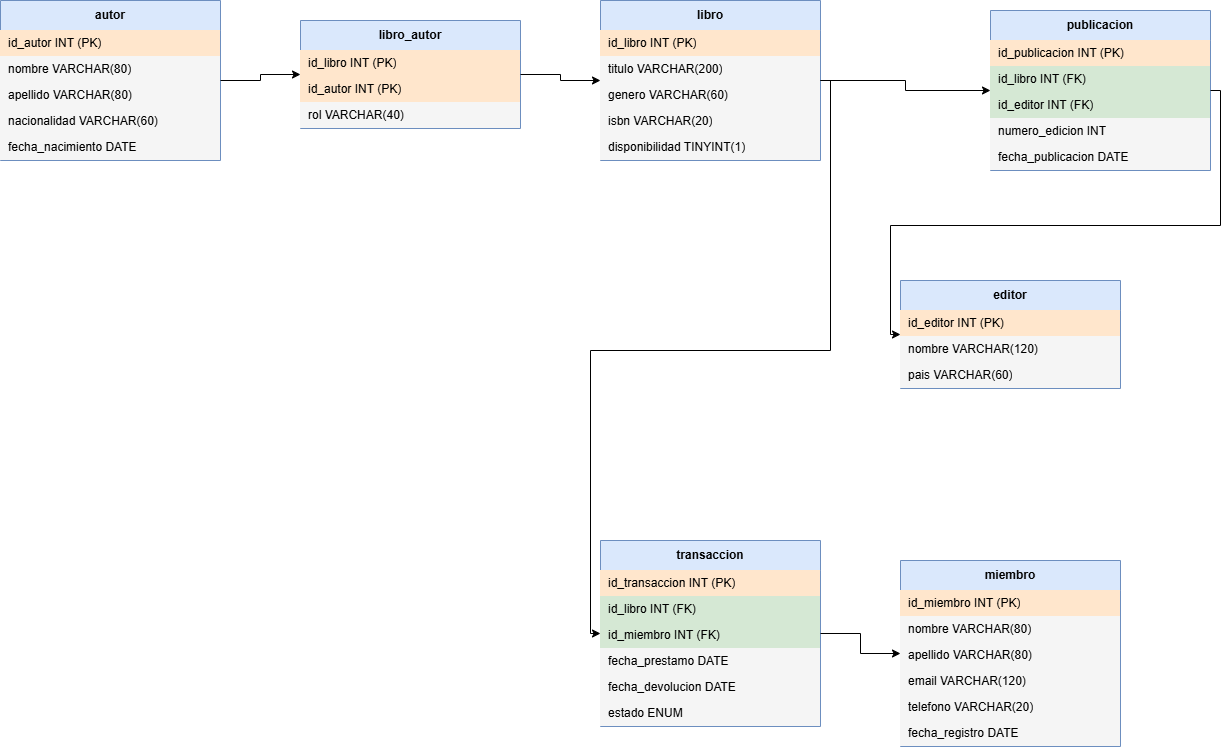

The diagram above was exported from draw.io. Its source (the exported page's mxGraphModel, read from the mxfile embedded in the PNG):
<mxGraphModel dx="1406" dy="780" grid="1" gridSize="10" guides="1" tooltips="1" connect="1" arrows="1" fold="1" page="1" pageScale="1" pageWidth="1400" pageHeight="1100" math="0" shadow="0">
  <root>
    <mxCell id="0" />
    <mxCell id="1" parent="0" />
    <mxCell id="autor" parent="1" style="swimlane;fontStyle=1;childLayout=stackLayout;horizontal=1;startSize=30;horizontalStack=0;resizeParent=0;resizeParentMax=0;collapsible=0;marginBottom=0;whiteSpace=wrap;html=1;fillColor=#dae8fc;strokeColor=#6c8ebf;align=center;" value="autor" vertex="1">
      <mxGeometry height="160" width="220" x="40" y="60" as="geometry" />
    </mxCell>
    <mxCell id="autor_r0" parent="autor" style="text;strokeColor=none;fillColor=#ffe6cc;align=left;verticalAlign=middle;spacingLeft=6;spacingRight=4;overflow=hidden;portConstraint=eastwest;html=1;" value="id_autor INT  (PK)" vertex="1">
      <mxGeometry height="26" width="220" y="30" as="geometry" />
    </mxCell>
    <mxCell id="autor_r1" parent="autor" style="text;strokeColor=none;fillColor=#f5f5f5;align=left;verticalAlign=middle;spacingLeft=6;spacingRight=4;overflow=hidden;portConstraint=eastwest;html=1;" value="nombre VARCHAR(80)" vertex="1">
      <mxGeometry height="26" width="220" y="56" as="geometry" />
    </mxCell>
    <mxCell id="autor_r2" parent="autor" style="text;strokeColor=none;fillColor=#f5f5f5;align=left;verticalAlign=middle;spacingLeft=6;spacingRight=4;overflow=hidden;portConstraint=eastwest;html=1;" value="apellido VARCHAR(80)" vertex="1">
      <mxGeometry height="26" width="220" y="82" as="geometry" />
    </mxCell>
    <mxCell id="autor_r3" parent="autor" style="text;strokeColor=none;fillColor=#f5f5f5;align=left;verticalAlign=middle;spacingLeft=6;spacingRight=4;overflow=hidden;portConstraint=eastwest;html=1;" value="nacionalidad VARCHAR(60)" vertex="1">
      <mxGeometry height="26" width="220" y="108" as="geometry" />
    </mxCell>
    <mxCell id="autor_r4" parent="autor" style="text;strokeColor=none;fillColor=#f5f5f5;align=left;verticalAlign=middle;spacingLeft=6;spacingRight=4;overflow=hidden;portConstraint=eastwest;html=1;" value="fecha_nacimiento DATE" vertex="1">
      <mxGeometry height="26" width="220" y="134" as="geometry" />
    </mxCell>
    <mxCell id="libro_autor" parent="1" style="swimlane;fontStyle=1;childLayout=stackLayout;horizontal=1;startSize=30;horizontalStack=0;resizeParent=0;resizeParentMax=0;collapsible=0;marginBottom=0;whiteSpace=wrap;html=1;fillColor=#dae8fc;strokeColor=#6c8ebf;align=center;" value="libro_autor" vertex="1">
      <mxGeometry height="108" width="220" x="340" y="80" as="geometry" />
    </mxCell>
    <mxCell id="libro_autor_r0" parent="libro_autor" style="text;strokeColor=none;fillColor=#ffe6cc;align=left;verticalAlign=middle;spacingLeft=6;spacingRight=4;overflow=hidden;portConstraint=eastwest;html=1;" value="id_libro INT  (PK)" vertex="1">
      <mxGeometry height="26" width="220" y="30" as="geometry" />
    </mxCell>
    <mxCell id="libro_autor_r1" parent="libro_autor" style="text;strokeColor=none;fillColor=#ffe6cc;align=left;verticalAlign=middle;spacingLeft=6;spacingRight=4;overflow=hidden;portConstraint=eastwest;html=1;" value="id_autor INT  (PK)" vertex="1">
      <mxGeometry height="26" width="220" y="56" as="geometry" />
    </mxCell>
    <mxCell id="libro_autor_r2" parent="libro_autor" style="text;strokeColor=none;fillColor=#f5f5f5;align=left;verticalAlign=middle;spacingLeft=6;spacingRight=4;overflow=hidden;portConstraint=eastwest;html=1;" value="rol VARCHAR(40)" vertex="1">
      <mxGeometry height="26" width="220" y="82" as="geometry" />
    </mxCell>
    <mxCell id="libro" parent="1" style="swimlane;fontStyle=1;childLayout=stackLayout;horizontal=1;startSize=30;horizontalStack=0;resizeParent=0;resizeParentMax=0;collapsible=0;marginBottom=0;whiteSpace=wrap;html=1;fillColor=#dae8fc;strokeColor=#6c8ebf;align=center;" value="libro" vertex="1">
      <mxGeometry height="160" width="220" x="640" y="60" as="geometry" />
    </mxCell>
    <mxCell id="libro_r0" parent="libro" style="text;strokeColor=none;fillColor=#ffe6cc;align=left;verticalAlign=middle;spacingLeft=6;spacingRight=4;overflow=hidden;portConstraint=eastwest;html=1;" value="id_libro INT  (PK)" vertex="1">
      <mxGeometry height="26" width="220" y="30" as="geometry" />
    </mxCell>
    <mxCell id="libro_r1" parent="libro" style="text;strokeColor=none;fillColor=#f5f5f5;align=left;verticalAlign=middle;spacingLeft=6;spacingRight=4;overflow=hidden;portConstraint=eastwest;html=1;" value="titulo VARCHAR(200)" vertex="1">
      <mxGeometry height="26" width="220" y="56" as="geometry" />
    </mxCell>
    <mxCell id="libro_r2" parent="libro" style="text;strokeColor=none;fillColor=#f5f5f5;align=left;verticalAlign=middle;spacingLeft=6;spacingRight=4;overflow=hidden;portConstraint=eastwest;html=1;" value="genero VARCHAR(60)" vertex="1">
      <mxGeometry height="26" width="220" y="82" as="geometry" />
    </mxCell>
    <mxCell id="libro_r3" parent="libro" style="text;strokeColor=none;fillColor=#f5f5f5;align=left;verticalAlign=middle;spacingLeft=6;spacingRight=4;overflow=hidden;portConstraint=eastwest;html=1;" value="isbn VARCHAR(20)" vertex="1">
      <mxGeometry height="26" width="220" y="108" as="geometry" />
    </mxCell>
    <mxCell id="libro_r4" parent="libro" style="text;strokeColor=none;fillColor=#f5f5f5;align=left;verticalAlign=middle;spacingLeft=6;spacingRight=4;overflow=hidden;portConstraint=eastwest;html=1;" value="disponibilidad TINYINT(1)" vertex="1">
      <mxGeometry height="26" width="220" y="134" as="geometry" />
    </mxCell>
    <mxCell id="publicacion" parent="1" style="swimlane;fontStyle=1;childLayout=stackLayout;horizontal=1;startSize=30;horizontalStack=0;resizeParent=0;resizeParentMax=0;collapsible=0;marginBottom=0;whiteSpace=wrap;html=1;fillColor=#dae8fc;strokeColor=#6c8ebf;align=center;" value="publicacion" vertex="1">
      <mxGeometry height="160" width="220" x="1030" y="70" as="geometry" />
    </mxCell>
    <mxCell id="publicacion_r0" parent="publicacion" style="text;strokeColor=none;fillColor=#ffe6cc;align=left;verticalAlign=middle;spacingLeft=6;spacingRight=4;overflow=hidden;portConstraint=eastwest;html=1;" value="id_publicacion INT  (PK)" vertex="1">
      <mxGeometry height="26" width="220" y="30" as="geometry" />
    </mxCell>
    <mxCell id="publicacion_r1" parent="publicacion" style="text;strokeColor=none;fillColor=#d5e8d4;align=left;verticalAlign=middle;spacingLeft=6;spacingRight=4;overflow=hidden;portConstraint=eastwest;html=1;" value="id_libro INT  (FK)" vertex="1">
      <mxGeometry height="26" width="220" y="56" as="geometry" />
    </mxCell>
    <mxCell id="publicacion_r2" parent="publicacion" style="text;strokeColor=none;fillColor=#d5e8d4;align=left;verticalAlign=middle;spacingLeft=6;spacingRight=4;overflow=hidden;portConstraint=eastwest;html=1;" value="id_editor INT  (FK)" vertex="1">
      <mxGeometry height="26" width="220" y="82" as="geometry" />
    </mxCell>
    <mxCell id="publicacion_r3" parent="publicacion" style="text;strokeColor=none;fillColor=#f5f5f5;align=left;verticalAlign=middle;spacingLeft=6;spacingRight=4;overflow=hidden;portConstraint=eastwest;html=1;" value="numero_edicion INT" vertex="1">
      <mxGeometry height="26" width="220" y="108" as="geometry" />
    </mxCell>
    <mxCell id="publicacion_r4" parent="publicacion" style="text;strokeColor=none;fillColor=#f5f5f5;align=left;verticalAlign=middle;spacingLeft=6;spacingRight=4;overflow=hidden;portConstraint=eastwest;html=1;" value="fecha_publicacion DATE" vertex="1">
      <mxGeometry height="26" width="220" y="134" as="geometry" />
    </mxCell>
    <mxCell id="editor" parent="1" style="swimlane;fontStyle=1;childLayout=stackLayout;horizontal=1;startSize=30;horizontalStack=0;resizeParent=0;resizeParentMax=0;collapsible=0;marginBottom=0;whiteSpace=wrap;html=1;fillColor=#dae8fc;strokeColor=#6c8ebf;align=center;" value="editor" vertex="1">
      <mxGeometry height="108" width="220" x="940" y="340" as="geometry" />
    </mxCell>
    <mxCell id="editor_r0" parent="editor" style="text;strokeColor=none;fillColor=#ffe6cc;align=left;verticalAlign=middle;spacingLeft=6;spacingRight=4;overflow=hidden;portConstraint=eastwest;html=1;" value="id_editor INT  (PK)" vertex="1">
      <mxGeometry height="26" width="220" y="30" as="geometry" />
    </mxCell>
    <mxCell id="editor_r1" parent="editor" style="text;strokeColor=none;fillColor=#f5f5f5;align=left;verticalAlign=middle;spacingLeft=6;spacingRight=4;overflow=hidden;portConstraint=eastwest;html=1;" value="nombre VARCHAR(120)" vertex="1">
      <mxGeometry height="26" width="220" y="56" as="geometry" />
    </mxCell>
    <mxCell id="editor_r2" parent="editor" style="text;strokeColor=none;fillColor=#f5f5f5;align=left;verticalAlign=middle;spacingLeft=6;spacingRight=4;overflow=hidden;portConstraint=eastwest;html=1;" value="pais VARCHAR(60)" vertex="1">
      <mxGeometry height="26" width="220" y="82" as="geometry" />
    </mxCell>
    <mxCell id="transaccion" parent="1" style="swimlane;fontStyle=1;childLayout=stackLayout;horizontal=1;startSize=30;horizontalStack=0;resizeParent=0;resizeParentMax=0;collapsible=0;marginBottom=0;whiteSpace=wrap;html=1;fillColor=#dae8fc;strokeColor=#6c8ebf;align=center;" value="transaccion" vertex="1">
      <mxGeometry height="186" width="220" x="640" y="600" as="geometry" />
    </mxCell>
    <mxCell id="transaccion_r0" parent="transaccion" style="text;strokeColor=none;fillColor=#ffe6cc;align=left;verticalAlign=middle;spacingLeft=6;spacingRight=4;overflow=hidden;portConstraint=eastwest;html=1;" value="id_transaccion INT  (PK)" vertex="1">
      <mxGeometry height="26" width="220" y="30" as="geometry" />
    </mxCell>
    <mxCell id="transaccion_r1" parent="transaccion" style="text;strokeColor=none;fillColor=#d5e8d4;align=left;verticalAlign=middle;spacingLeft=6;spacingRight=4;overflow=hidden;portConstraint=eastwest;html=1;" value="id_libro INT  (FK)" vertex="1">
      <mxGeometry height="26" width="220" y="56" as="geometry" />
    </mxCell>
    <mxCell id="transaccion_r2" parent="transaccion" style="text;strokeColor=none;fillColor=#d5e8d4;align=left;verticalAlign=middle;spacingLeft=6;spacingRight=4;overflow=hidden;portConstraint=eastwest;html=1;" value="id_miembro INT  (FK)" vertex="1">
      <mxGeometry height="26" width="220" y="82" as="geometry" />
    </mxCell>
    <mxCell id="transaccion_r3" parent="transaccion" style="text;strokeColor=none;fillColor=#f5f5f5;align=left;verticalAlign=middle;spacingLeft=6;spacingRight=4;overflow=hidden;portConstraint=eastwest;html=1;" value="fecha_prestamo DATE" vertex="1">
      <mxGeometry height="26" width="220" y="108" as="geometry" />
    </mxCell>
    <mxCell id="transaccion_r4" parent="transaccion" style="text;strokeColor=none;fillColor=#f5f5f5;align=left;verticalAlign=middle;spacingLeft=6;spacingRight=4;overflow=hidden;portConstraint=eastwest;html=1;" value="fecha_devolucion DATE" vertex="1">
      <mxGeometry height="26" width="220" y="134" as="geometry" />
    </mxCell>
    <mxCell id="transaccion_r5" parent="transaccion" style="text;strokeColor=none;fillColor=#f5f5f5;align=left;verticalAlign=middle;spacingLeft=6;spacingRight=4;overflow=hidden;portConstraint=eastwest;html=1;" value="estado ENUM" vertex="1">
      <mxGeometry height="26" width="220" y="160" as="geometry" />
    </mxCell>
    <mxCell id="miembro" parent="1" style="swimlane;fontStyle=1;childLayout=stackLayout;horizontal=1;startSize=30;horizontalStack=0;resizeParent=0;resizeParentMax=0;collapsible=0;marginBottom=0;whiteSpace=wrap;html=1;fillColor=#dae8fc;strokeColor=#6c8ebf;align=center;" value="miembro" vertex="1">
      <mxGeometry height="186" width="220" x="940" y="620" as="geometry" />
    </mxCell>
    <mxCell id="miembro_r0" parent="miembro" style="text;strokeColor=none;fillColor=#ffe6cc;align=left;verticalAlign=middle;spacingLeft=6;spacingRight=4;overflow=hidden;portConstraint=eastwest;html=1;" value="id_miembro INT  (PK)" vertex="1">
      <mxGeometry height="26" width="220" y="30" as="geometry" />
    </mxCell>
    <mxCell id="miembro_r1" parent="miembro" style="text;strokeColor=none;fillColor=#f5f5f5;align=left;verticalAlign=middle;spacingLeft=6;spacingRight=4;overflow=hidden;portConstraint=eastwest;html=1;" value="nombre VARCHAR(80)" vertex="1">
      <mxGeometry height="26" width="220" y="56" as="geometry" />
    </mxCell>
    <mxCell id="miembro_r2" parent="miembro" style="text;strokeColor=none;fillColor=#f5f5f5;align=left;verticalAlign=middle;spacingLeft=6;spacingRight=4;overflow=hidden;portConstraint=eastwest;html=1;" value="apellido VARCHAR(80)" vertex="1">
      <mxGeometry height="26" width="220" y="82" as="geometry" />
    </mxCell>
    <mxCell id="miembro_r3" parent="miembro" style="text;strokeColor=none;fillColor=#f5f5f5;align=left;verticalAlign=middle;spacingLeft=6;spacingRight=4;overflow=hidden;portConstraint=eastwest;html=1;" value="email VARCHAR(120)" vertex="1">
      <mxGeometry height="26" width="220" y="108" as="geometry" />
    </mxCell>
    <mxCell id="miembro_r4" parent="miembro" style="text;strokeColor=none;fillColor=#f5f5f5;align=left;verticalAlign=middle;spacingLeft=6;spacingRight=4;overflow=hidden;portConstraint=eastwest;html=1;" value="telefono VARCHAR(20)" vertex="1">
      <mxGeometry height="26" width="220" y="134" as="geometry" />
    </mxCell>
    <mxCell id="miembro_r5" parent="miembro" style="text;strokeColor=none;fillColor=#f5f5f5;align=left;verticalAlign=middle;spacingLeft=6;spacingRight=4;overflow=hidden;portConstraint=eastwest;html=1;" value="fecha_registro DATE" vertex="1">
      <mxGeometry height="26" width="220" y="160" as="geometry" />
    </mxCell>
    <mxCell id="e1" edge="1" parent="1" source="autor" style="edgeStyle=orthogonalEdgeStyle;html=1;rounded=0;exitX=1;exitY=0.5;entryX=0;entryY=0.5;" target="libro_autor">
      <mxGeometry relative="1" as="geometry" />
    </mxCell>
    <mxCell id="e2" edge="1" parent="1" source="libro_autor" style="edgeStyle=orthogonalEdgeStyle;html=1;rounded=0;exitX=1;exitY=0.5;entryX=0;entryY=0.5;" target="libro">
      <mxGeometry relative="1" as="geometry" />
    </mxCell>
    <mxCell id="e3" edge="1" parent="1" source="libro" style="edgeStyle=orthogonalEdgeStyle;html=1;rounded=0;exitX=1;exitY=0.5;entryX=0;entryY=0.5;" target="publicacion">
      <mxGeometry relative="1" as="geometry" />
    </mxCell>
    <mxCell id="e4" edge="1" parent="1" source="publicacion" style="edgeStyle=orthogonalEdgeStyle;html=1;rounded=0;exitX=1;exitY=0.5;entryX=0;entryY=0.5;" target="editor">
      <mxGeometry relative="1" as="geometry" />
    </mxCell>
    <mxCell id="e5" edge="1" parent="1" source="libro" style="edgeStyle=orthogonalEdgeStyle;html=1;rounded=0;exitX=1;exitY=0.5;entryX=0;entryY=0.5;" target="transaccion">
      <mxGeometry relative="1" as="geometry" />
    </mxCell>
    <mxCell id="e6" edge="1" parent="1" source="transaccion" style="edgeStyle=orthogonalEdgeStyle;html=1;rounded=0;exitX=1;exitY=0.5;entryX=0;entryY=0.5;" target="miembro">
      <mxGeometry relative="1" as="geometry" />
    </mxCell>
  </root>
</mxGraphModel>